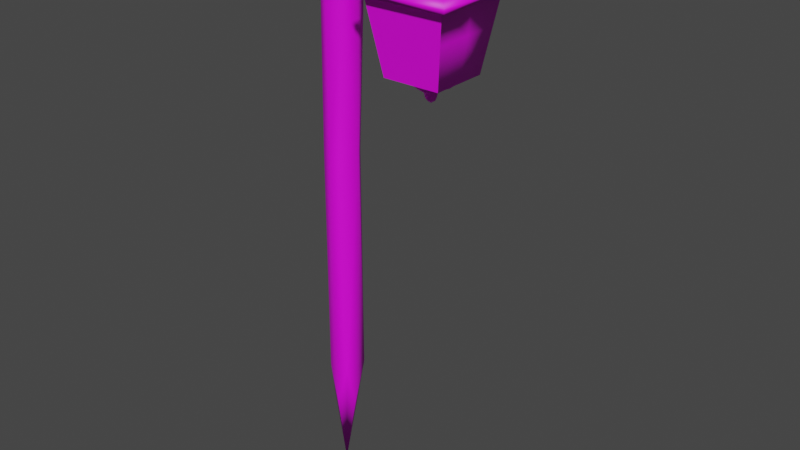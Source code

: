 # Source: soulLamp.blend  (saved by Blender 3.6.13; exported with 4.5.12 LTS)
import bpy
from mathutils import Matrix  # noqa: F401  (used for matrix-valued properties, if any)

bpy.ops.wm.read_factory_settings(use_empty=True)
scene = bpy.context.scene
scene.name = 'Scene'

# ---- collections
col_collection = bpy.data.collections.new('Collection'); scene.collection.children.link(col_collection)

# ---- images (referenced by path relative to the original .blend; pixels are not part of the script)
import os
ASSET_DIR = os.environ.get("B2B_ASSET_DIR", "")  # directory of the original .blend (textures are referenced by path, not embedded)
HERE = os.path.dirname(os.path.abspath(__file__))  # packed textures are extracted next to this script under _unpacked/

def load_image(name, relpath, width, height, colorspace="sRGB"):
    """Load a texture the original file referenced (path relative to the .blend, or extracted next to this script)."""
    p = next((c for c in (os.path.join(HERE, relpath), os.path.join(ASSET_DIR, relpath)) if relpath and os.path.exists(c)), "")
    if p:
        img = bpy.data.images.load(p, check_existing=True)
        img.name = name
    else:  # same state as the original file: an image datablock whose file is absent (Cycles renders it pink)
        img = bpy.data.images.new(name, width, height)
        img.source = "FILE"
        img.filepath = "//" + (relpath or name)
    img.colorspace_settings.name = colorspace
    return img
img_poorlycutwood_jpg = load_image('PoorlyCutWood.jpg', 'PoorlyCutWood.jpg', 1024, 1024, 'sRGB')
img_lanternside_png = load_image('LanternSide.png', 'LanternSide.png', 1024, 1024, 'sRGB')

# ---- materials (node trees are filled in below, after node groups)
mat_wood = bpy.data.materials.new('Wood')
mat_wood.use_transparent_shadow = False
mat_lanternside = bpy.data.materials.new('LanternSide')
mat_lanternside.use_transparent_shadow = False

# ---- material node trees
mat_wood.use_nodes = True; mat_wood.node_tree.nodes.clear()
_N = mat_wood.node_tree.nodes; _L = mat_wood.node_tree.links
n0 = _N.new('ShaderNodeBsdfPrincipled'); n0.name = 'Principled BSDF'; n0.location = (10, 300)
n0.distribution = 'GGX'
n0.subsurface_method = 'RANDOM_WALK_SKIN'
n0.inputs[3].default_value = 1.45
n0.inputs[27].default_value = (0.0, 0.0, 0.0, 1.0)
n0.inputs[28].default_value = 1.0
n1 = _N.new('ShaderNodeOutputMaterial'); n1.name = 'Material Output'; n1.location = (300, 300)
n2 = _N.new('ShaderNodeTexImage'); n2.name = 'Image Texture'; n2.location = (-280, 280)
n2.image = img_poorlycutwood_jpg
_L.new(n0.outputs[0], n1.inputs[0])
_L.new(n2.outputs[0], n0.inputs[0])
n1.is_active_output = True
mat_lanternside.use_nodes = True; mat_lanternside.node_tree.nodes.clear()
_N = mat_lanternside.node_tree.nodes; _L = mat_lanternside.node_tree.links
n0 = _N.new('ShaderNodeBsdfPrincipled'); n0.name = 'Principled BSDF'; n0.location = (10, 300)
n0.distribution = 'GGX'
n0.subsurface_method = 'RANDOM_WALK_SKIN'
n0.inputs[3].default_value = 1.45
n0.inputs[27].default_value = (0.0, 0.0, 0.0, 1.0)
n0.inputs[28].default_value = 1.0
n1 = _N.new('ShaderNodeOutputMaterial'); n1.name = 'Material Output'; n1.location = (300, 300)
n2 = _N.new('ShaderNodeTexImage'); n2.name = 'Image Texture'; n2.location = (-280, 280)
n2.image = img_lanternside_png
_L.new(n0.outputs[0], n1.inputs[0])
_L.new(n2.outputs[0], n0.inputs[0])
n1.is_active_output = True

# ---- world
world_world = bpy.data.worlds.new('World'); scene.world = world_world
world_world.use_nodes = True; world_world.node_tree.nodes.clear()
_N = world_world.node_tree.nodes; _L = world_world.node_tree.links
n0 = _N.new('ShaderNodeOutputWorld'); n0.name = 'World Output'; n0.location = (300, 300)
n1 = _N.new('ShaderNodeBackground'); n1.name = 'Background'; n1.location = (10, 300)
n1.inputs[0].default_value = (0.05088, 0.05088, 0.05088, 1.0)
_L.new(n1.outputs[0], n0.inputs[0])
n0.is_active_output = True
world_world.color = (0.05088, 0.05088, 0.05088)
world_world.use_sun_shadow = False
world_world.sun_shadow_jitter_overblur = 0.0

# ---- meshes
me_soullamp = bpy.data.meshes.new('soullamp')
me_soullamp.from_pydata([(-1.118, 1.522, 0.0278), (-1.105, -2.921, 0.1421), (-0.8926, -2.921, 0.1421), (-0.8018, 1.611, 0.1368), (-1.041, 1.522, -0.0944), (-1.105, -2.921, -0.1123), (-0.8926, -2.921, -0.1123), (-0.8018, 1.611, -0.107), (-0.8264, 0.8228, -0.1146), (-1.088, 0.6866, -0.107), (-1.088, 0.6866, 0.1368), (-0.8264, 0.8228, 0.1444), (0.2039, 1.392, -0.0944), (0.1677, 1.535, -0.0944), (0.1677, 1.535, 0.1242), (0.2039, 1.392, 0.0278), (-0.2978, 1.436, 0.1368), (-0.3073, 1.623, 0.1368), (-0.3073, 1.623, -0.107), (-0.2978, 1.436, -0.107), (-0.9986, -4.067, 0.0631), (-1.042, 1.622, -0.0333), (-0.9986, -0.6496, -0.145), (-0.982, 1.463, -0.145), (-1.148, -0.6496, 0.0631), (-1.115, 1.428, -0.0333), (-0.9986, -0.6496, 0.1748), (-0.982, 1.463, 0.1748), (0.3359, 1.435, 0.0631), (-0.8488, -0.6496, -0.0333), (0.0048, 1.498, 0.1748), (-0.6975, 1.53, 0.1748), (-0.0176, 1.629, 0.0631), (-0.5876, 1.693, -0.0333), (0.0048, 1.498, -0.145), (-0.6975, 1.53, -0.145), (-0.6734, 1.381, -0.0333), (0.0271, 1.368, -0.0333), (-0.9986, -3.308, -0.1345), (-0.8629, -3.308, 0.0631), (-0.9986, -3.308, 0.1643), (-1.134, -3.308, 0.0631), (-0.9704, 1.575, -0.1115), (-1.134, 1.536, -0.0333), (-1.047, 1.575, 0.1413), (-0.8054, 1.672, -0.0333), (-0.8938, -0.6496, -0.1115), (-1.104, -0.6496, -0.1115), (-0.9937, 0.7659, -0.145), (-1.075, 1.439, -0.1115), (-0.8104, 1.498, -0.145), (-1.104, -0.6496, 0.1413), (-1.138, 0.7553, -0.0333), (-1.075, 1.439, 0.1413), (-0.8938, -0.6496, 0.1413), (-0.9937, 0.7659, 0.1748), (-0.8104, 1.498, 0.1748), (0.2366, 1.454, -0.1115), (0.212, 1.545, 0.0631), (0.2366, 1.454, 0.1413), (0.2612, 1.363, -0.0333), (-0.8187, 0.7312, -0.0333), (0.0204, 1.407, 0.1413), (-0.0109, 1.59, 0.1413), (-0.3054, 1.533, 0.1748), (-0.5876, 1.644, 0.1413), (-0.6802, 1.429, 0.1413), (-0.0109, 1.59, -0.1115), (-0.3121, 1.674, 0.0631), (-0.5876, 1.644, -0.1115), (0.0204, 1.407, -0.1115), (-0.3054, 1.533, -0.145), (-0.6802, 1.429, -0.1115), (-0.2987, 1.393, -0.0333)], [], [(5, 38, 20, 41), (6, 39, 20, 38), (2, 40, 20, 39), (1, 41, 20, 40), (7, 42, 21, 45), (4, 43, 21, 42), (0, 44, 21, 43), (3, 45, 21, 44), (8, 46, 22, 48), (6, 38, 22, 46), (5, 47, 22, 38), (9, 48, 22, 47), (9, 49, 23, 48), (4, 42, 23, 49), (7, 50, 23, 42), (8, 48, 23, 50), (9, 47, 24, 52), (5, 41, 24, 47), (1, 51, 24, 41), (10, 52, 24, 51), (10, 53, 25, 52), (0, 43, 25, 53), (4, 49, 25, 43), (9, 52, 25, 49), (10, 51, 26, 55), (1, 40, 26, 51), (2, 54, 26, 40), (11, 55, 26, 54), (11, 56, 27, 55), (3, 44, 27, 56), (0, 53, 27, 44), (10, 55, 27, 53), (12, 57, 28, 60), (13, 58, 28, 57), (14, 59, 28, 58), (15, 60, 28, 59), (11, 54, 29, 61), (2, 39, 29, 54), (6, 46, 29, 39), (8, 61, 29, 46), (16, 62, 30, 64), (15, 59, 30, 62), (14, 63, 30, 59), (17, 64, 30, 63), (17, 65, 31, 64), (3, 56, 31, 65), (11, 66, 31, 56), (16, 64, 31, 66), (17, 63, 32, 68), (14, 58, 32, 63), (13, 67, 32, 58), (18, 68, 32, 67), (18, 69, 33, 68), (7, 45, 33, 69), (3, 65, 33, 45), (17, 68, 33, 65), (18, 67, 34, 71), (13, 57, 34, 67), (12, 70, 34, 57), (19, 71, 34, 70), (19, 72, 35, 71), (8, 50, 35, 72), (7, 69, 35, 50), (18, 71, 35, 69), (16, 66, 36, 73), (11, 61, 36, 66), (8, 72, 36, 61), (19, 73, 36, 72), (19, 70, 37, 73), (12, 60, 37, 70), (15, 62, 37, 60), (16, 73, 37, 62)])
me_soullamp.polygons.foreach_set('use_smooth', [True] * 72)
_uv = me_soullamp.uv_layers.new(name='UVMap')
_uv.uv.foreach_set('vector', [-4.626, 0.7537, -5.81, 0.6344, -8.057, 0.03585, -5.761, 0.3424, 5.417, 2.864, 6.574, 2.793, 8.875, 3.118, 6.603, 3.06, 5.789, -0.6408, 6.987, -0.4814, 9.094, 0.06068, 6.829, -0.3317, 5.961, -0.8964, 7.05, -0.6591, 9.094, 0.06068, 6.987, -0.4814, -4.045, 3.433, -4.541, 3.385, -4.76, 3.236, -4.063, 3.313, 8.091, 0.2934, 8.064, 0.1671, 8.377, 0.3038, 8.295, 0.3972, 8.631, 2.531, 8.779, 2.419, 8.907, 2.673, 8.672, 2.615, -4.026, 3.113, -4.063, 3.313, -4.76, 3.236, -4.751, 3.022, 6.197, 0.5388, 1.858, 0.3223, 1.793, 0.1722, 5.925, 0.2957, -4.764, 0.1368, -5.963, -0.04629, 1.793, 0.1722, 1.858, 0.3223, -4.904, -0.163, 1.72, 0.02574, 1.793, 0.1722, -5.963, -0.04629, 5.626, 0.1576, 5.925, 0.2957, 1.793, 0.1722, 1.72, 0.02574, 5.626, 0.1576, 7.829, 0.2377, 7.967, 0.3698, 5.925, 0.2957, 8.091, 0.2934, 8.295, 0.3972, 7.967, 0.3698, 7.829, 0.2377, 8.513, 0.639, 8.18, 0.6152, 7.967, 0.3698, 8.295, 0.3972, 6.197, 0.5388, 5.925, 0.2957, 7.967, 0.3698, 8.18, 0.6152, 6.124, 2.347, 2.144, 1.758, 2.168, 1.516, 6.347, 2.269, -4.626, 0.7537, -5.761, 0.3424, 2.168, 1.516, 2.144, 1.758, -4.607, 0.4155, 2.163, 1.422, 2.168, 1.516, -5.761, 0.3424, 6.142, 2.023, 6.347, 2.269, 2.168, 1.516, 2.163, 1.422, 6.142, 2.023, 8.381, 2.353, 8.346, 2.571, 6.347, 2.269, 8.631, 2.531, 8.672, 2.615, 8.346, 2.571, 8.381, 2.353, 8.602, 2.71, 8.362, 2.689, 8.346, 2.571, 8.672, 2.615, 6.124, 2.347, 6.347, 2.269, 8.346, 2.571, 8.362, 2.689, -4.3, -3.521, -0.4903, -2.559, -0.5597, -2.428, -4.584, -3.46, 5.961, -0.8964, 6.987, -0.4814, -0.5597, -2.428, -0.4903, -2.559, 5.789, -0.6408, -0.6609, -2.306, -0.5597, -2.428, 6.987, -0.4814, -4.897, -3.304, -4.584, -3.46, -0.5597, -2.428, -0.6609, -2.306, -4.897, -3.304, -6.812, -3.775, -6.575, -3.957, -4.584, -3.46, -7.16, -3.853, -6.854, -4.122, -6.575, -3.957, -6.812, -3.775, -6.7, -4.184, -6.445, -4.056, -6.575, -3.957, -6.854, -4.122, -4.3, -3.521, -4.584, -3.46, -6.575, -3.957, -6.445, -4.056, -7.607, -1.044, -7.551, -0.9481, -8.063, -1.022, -7.785, -1.097, -1.135, 3.831, -0.9926, 3.639, -0.5994, 3.728, -0.9135, 3.91, -7.738, -2.63, -7.556, -2.485, -7.62, -2.362, -7.832, -2.592, 2.639, 4.263, 2.457, 4.322, 2.255, 4.156, 2.562, 4.093, -5.718, 0.9168, -1.317, 1.551, -1.345, 1.787, -5.462, 1.196, 5.437, 2.52, 6.574, 2.793, -1.345, 1.787, -1.317, 1.551, 5.417, 2.864, -1.337, 1.892, -1.345, 1.787, 6.574, 2.793, -5.738, 1.267, -5.462, 1.196, -1.345, 1.787, -1.337, 1.892, -7.073, -3.117, -7.246, -2.711, -7.477, -2.792, -7.324, -3.192, 2.639, 4.263, 2.562, 4.093, 3.265, 4.147, 3.2, 4.189, -7.738, -2.63, -7.741, -2.883, -7.477, -2.792, -7.556, -2.485, -7.595, -3.265, -7.324, -3.192, -7.477, -2.792, -7.741, -2.883, -7.595, -3.265, -7.425, -3.618, -6.997, -3.663, -7.324, -3.192, -7.16, -3.853, -6.812, -3.775, -6.997, -3.663, -7.425, -3.618, -4.897, -3.304, -6.74, -3.572, -6.997, -3.663, -6.812, -3.775, -7.073, -3.117, -7.324, -3.192, -6.997, -3.663, -6.74, -3.572, -2.553, 3.307, -1.661, 3.431, -1.696, 3.517, -2.584, 3.383, -1.118, 3.545, -0.9926, 3.639, -1.696, 3.517, -1.661, 3.431, -1.135, 3.831, -1.681, 3.763, -1.696, 3.517, -0.9926, 3.639, -2.572, 3.627, -2.584, 3.383, -1.696, 3.517, -1.681, 3.763, -2.572, 3.627, -3.414, 3.513, -3.418, 3.393, -2.584, 3.383, -4.045, 3.433, -4.063, 3.313, -3.418, 3.393, -3.414, 3.513, -4.026, 3.113, -3.394, 3.181, -3.418, 3.393, -4.063, 3.313, -2.553, 3.307, -2.584, 3.383, -3.418, 3.393, -3.394, 3.181, 8.872, 1.339, 8.973, 1.755, 8.72, 1.768, 8.617, 1.332, 8.929, 2.004, 8.739, 2.094, 8.72, 1.768, 8.973, 1.755, 8.536, 2.044, 8.459, 1.785, 8.72, 1.768, 8.739, 2.094, 8.335, 1.337, 8.617, 1.332, 8.72, 1.768, 8.459, 1.785, 8.335, 1.337, 8.062, 0.7957, 8.35, 0.7776, 8.617, 1.332, 6.197, 0.5388, 8.18, 0.6152, 8.35, 0.7776, 8.062, 0.7957, 8.513, 0.639, 8.75, 0.9443, 8.35, 0.7776, 8.18, 0.6152, 8.872, 1.339, 8.617, 1.332, 8.35, 0.7776, 8.75, 0.9443, 4.155, 4.333, 5.296, 4.493, 5.252, 4.728, 4.134, 4.564, -5.718, 0.9168, -5.462, 1.196, -7.441, 0.9181, -7.569, 0.6615, -5.738, 1.267, -7.589, 1.003, -7.441, 0.9181, -5.462, 1.196, 4.132, 4.661, 4.134, 4.564, 5.252, 4.728, 5.273, 4.834, 4.132, 4.661, 3.176, 4.53, 3.157, 4.424, 4.134, 4.564, 2.628, 4.428, 2.457, 4.322, 3.157, 4.424, 3.176, 4.53, 2.639, 4.263, 3.2, 4.189, 3.157, 4.424, 2.457, 4.322, 4.155, 4.333, 4.134, 4.564, 3.157, 4.424, 3.2, 4.189])
me_soullamp.materials.append(mat_wood)
me_soullamp.materials.append(mat_lanternside)
me_soullamp.update()
me_soullamp_001 = bpy.data.meshes.new('soullamp.001')
me_soullamp_001.from_pydata([(-0.142, 0.3149, 0.1341), (-0.142, 0.2213, 0.1341), (0.1401, 0.2213, 0.1341), (0.1401, 0.3149, 0.1341), (-0.142, 0.3149, -0.1258), (-0.142, 0.2213, -0.1258), (0.1401, 0.2213, -0.1258), (-0.001, 0.2681, 0.2419), (-0.001, 0.2681, -0.2336), (-0.259, 0.2681, 0.0042), (-0.001, 0.2141, 0.0042), (0.2571, 0.2681, 0.0042), (-0.1816, 0.2681, 0.1706), (-0.001, 0.2082, 0.1706), (0.1797, 0.2681, 0.1706), (-0.001, 0.328, 0.1706), (0.1797, 0.2681, -0.1623), (-0.001, 0.2082, -0.1623), (-0.1816, 0.2681, -0.1623), (-0.1816, 0.2082, 0.0042), (-0.1816, 0.328, 0.0042), (0.1797, 0.2082, 0.0042), (-0.0465, 1.383, 0.0324), (-0.0465, 1.277, 0.0324), (0.0559, 1.277, 0.0324), (0.0559, 1.383, 0.0324), (-0.0465, 1.383, -0.0033), (-0.0465, 1.277, -0.0033), (0.0559, 1.277, -0.0033), (0.0559, 1.383, -0.0033), (0.0047, 1.33, 0.0472), (0.0047, 1.33, -0.0181), (-0.089, 1.33, 0.0146), (0.0047, 1.233, 0.0146), (0.0984, 1.33, 0.0146), (0.0047, 1.427, 0.0146), (-0.0609, 1.33, 0.0374), (0.0047, 1.263, 0.0374), (0.0703, 1.33, 0.0374), (0.0047, 1.398, 0.0374), (0.0703, 1.33, -0.0083), (0.0047, 1.263, -0.0083), (-0.0609, 1.33, -0.0083), (0.0047, 1.398, -0.0083), (-0.0609, 1.263, 0.0146), (-0.0609, 1.398, 0.0146), (0.0703, 1.263, 0.0146), (0.0703, 1.398, 0.0146), (-0.0691, 0.2512, 0.0767), (-0.0338, 0.0917, 0.0435), (0.0354, 0.0917, 0.0435), (0.0707, 0.2512, 0.0767), (-0.0691, 0.2512, -0.0544), (-0.0338, 0.0917, -0.0212), (0.0354, 0.0917, -0.0212), (0.0707, 0.2512, -0.0544), (0.0008, 0.1427, 0.0704), (0.0008, 0.1427, -0.0481), (-0.0625, 0.1427, 0.0112), (0.0008, 0.0494, 0.0112), (0.064, 0.1427, 0.0112), (-0.0435, 0.1427, 0.0526), (0.0008, 0.0774, 0.0526), (0.0451, 0.1427, 0.0526), (0.0008, 0.2801, 0.095), (0.0451, 0.1427, -0.0303), (0.0008, 0.0774, -0.0303), (-0.0435, 0.1427, -0.0303), (0.0008, 0.2801, -0.0727), (-0.0435, 0.0774, 0.0112), (-0.0888, 0.2801, 0.0112), (0.0451, 0.0774, 0.0112), (0.0903, 0.2801, 0.0112), (0.1197, 0.1792, 0.0112), (0.0857, 0.1723, -0.0684), (0.0008, 0.1792, -0.1002), (-0.0841, 0.1723, -0.0684), (-0.1181, 0.1792, 0.0112), (-0.0841, 0.1723, 0.0907), (0.0008, 0.1792, 0.1225), (0.0857, 0.1723, 0.0907), (-0.2765, 0.2741, 0.2765), (0.2765, 0.2741, 0.2765), (0.0, 0.6799, 0.3412), (0.0, 0.2741, 0.2765), (0.3412, 0.6799, 0.3412), (-0.3412, 0.6799, 0.3412), (-0.3988, 1.042, 0.3988), (0.3988, 1.042, 0.3988), (0.0, 1.042, 0.3988), (-0.2765, 0.2741, 0.2765), (0.2765, 0.2741, 0.2765), (-0.4058, 1.086, 0.4058), (0.4058, 1.086, 0.4058), (-0.4058, 1.086, -0.4058), (0.4058, 1.086, -0.4058), (-0.2765, 0.2741, -0.2765), (0.2765, 0.2741, -0.2765), (0.0, 1.293, 0.0), (0.0, 0.6799, -0.3412), (0.0, 0.2741, 0.0), (-0.3412, 0.6799, 0.0), (0.3412, 0.6799, 0.0), (0.0, 0.2741, 0.2765), (0.3412, 0.6799, 0.3412), (0.0, 1.086, 0.4058), (-0.3412, 0.6799, 0.3412), (0.4058, 1.086, 0.0), (0.0, 1.086, -0.4058), (-0.4058, 1.086, 0.0), (0.3412, 0.6799, -0.3412), (0.0, 0.2741, -0.2765), (-0.3412, 0.6799, -0.3412), (0.2765, 0.2741, 0.0), (-0.2765, 0.2741, 0.0), (-0.3988, 1.042, 0.3988), (-0.3988, 1.042, 0.0), (-0.3988, 1.042, -0.3988), (0.0, 1.042, -0.3988), (0.3988, 1.042, -0.3988), (0.3988, 1.042, 0.0), (0.3988, 1.042, 0.3988), (0.0, 1.042, 0.3988), (0.0, 1.022, 0.4745), (-0.4745, 1.022, 0.4745), (-0.4664, 0.9711, 0.4664), (0.0, 0.9711, 0.4664), (0.4745, 1.022, 0.4745), (0.4664, 0.9711, 0.4664), (0.4745, 1.022, 0.0), (0.4664, 0.9711, 0.0), (0.4745, 1.022, -0.4745), (0.4664, 0.9711, -0.4664), (0.0, 1.022, -0.4745), (0.0, 0.9711, -0.4664), (-0.4745, 1.022, -0.4745), (-0.4664, 0.9711, -0.4664), (-0.4745, 1.022, 0.0), (-0.4664, 0.9711, 0.0)], [], [(0, 12, 7, 15), (1, 13, 7, 12), (2, 14, 7, 13), (3, 15, 7, 14), (6, 17, 8, 16), (5, 18, 8, 17), (4, 18, 9, 20), (5, 19, 9, 18), (1, 12, 9, 19), (0, 20, 9, 12), (5, 17, 10, 19), (6, 21, 10, 17), (2, 13, 10, 21), (1, 19, 10, 13), (6, 16, 11, 21), (2, 21, 11, 14), (22, 36, 30, 39), (23, 37, 30, 36), (24, 38, 30, 37), (25, 39, 30, 38), (29, 40, 31, 43), (28, 41, 31, 40), (27, 42, 31, 41), (26, 43, 31, 42), (26, 42, 32, 45), (27, 44, 32, 42), (23, 36, 32, 44), (22, 45, 32, 36), (27, 41, 33, 44), (28, 46, 33, 41), (24, 37, 33, 46), (23, 44, 33, 37), (28, 40, 34, 46), (29, 47, 34, 40), (25, 38, 34, 47), (24, 46, 34, 38), (29, 43, 35, 47), (26, 45, 35, 43), (22, 39, 35, 45), (25, 47, 35, 39), (49, 62, 56, 61), (50, 63, 56, 62), (54, 66, 57, 65), (53, 67, 57, 66), (53, 69, 58, 67), (49, 61, 58, 69), (53, 66, 59, 69), (54, 71, 59, 66), (50, 62, 59, 71), (49, 69, 59, 62), (54, 65, 60, 71), (50, 71, 60, 63), (73, 60, 65, 74), (74, 55, 72, 73), (74, 65, 57, 75), (75, 68, 55, 74), (75, 57, 67, 76), (76, 52, 68, 75), (76, 67, 58, 77), (77, 70, 52, 76), (77, 58, 61, 78), (78, 48, 70, 77), (78, 61, 56, 79), (79, 64, 48, 78), (79, 56, 63, 80), (80, 51, 64, 79), (73, 72, 51, 80), (80, 63, 60, 73), (81, 84, 83, 86), (82, 85, 83, 84), (89, 83, 85, 88), (87, 86, 83, 89), (92, 105, 98, 109), (93, 107, 98, 105), (95, 108, 98, 107), (94, 109, 98, 108), (97, 111, 99, 110), (96, 112, 99, 111), (96, 111, 100, 114), (97, 113, 100, 111), (91, 103, 100, 113), (90, 114, 100, 103), (96, 114, 101, 112), (90, 106, 101, 114), (91, 113, 102, 104), (97, 110, 102, 113), (125, 124, 137, 138), (116, 101, 106, 115), (138, 137, 135, 136), (117, 112, 101, 116), (136, 135, 133, 134), (118, 99, 112, 117), (134, 133, 131, 132), (119, 110, 99, 118), (132, 131, 129, 130), (120, 102, 110, 119), (130, 129, 127, 128), (121, 104, 102, 120), (128, 127, 123, 126), (126, 123, 124, 125), (124, 123, 105, 92), (126, 125, 115, 122), (123, 127, 93, 105), (128, 126, 122, 121), (127, 129, 107, 93), (130, 128, 121, 120), (129, 131, 95, 107), (132, 130, 120, 119), (131, 133, 108, 95), (134, 132, 119, 118), (133, 135, 94, 108), (136, 134, 118, 117), (135, 137, 109, 94), (138, 136, 117, 116), (137, 124, 92, 109), (125, 138, 116, 115)])
me_soullamp_001.polygons.foreach_set('use_smooth', [True] * 116)
me_soullamp_001.polygons.foreach_set('material_index', [1, 1, 1, 1, 1, 1, 1, 1, 1, 1, 1, 1, 1, 1, 1, 1, 1, 1, 1, 1, 1, 1, 1, 1, 1, 1, 1, 1, 1, 1, 1, 1, 1, 1, 1, 1, 0, 0, 0, 0, 1, 1, 1, 1, 1, 1, 1, 1, 1, 1, 1, 1, 1, 1, 1, 1, 1, 1, 1, 1, 1, 1, 1, 1, 1, 1, 1, 1, 1, 1, 1, 1, 1, 1, 1, 1, 1, 1, 1, 1, 1, 1, 1, 1, 1, 1, 1, 1, 1, 1, 1, 1, 1, 1, 1, 1, 1, 1, 1, 1, 1, 1, 1, 1, 1, 1, 1, 1, 1, 1, 1, 1, 1, 1, 1, 1])
_uv = me_soullamp_001.uv_layers.new(name='UVMap')
_uv.uv.foreach_set('vector', [0.7945, 0.9258, 0.7827, 0.9338, 0.782, 0.8943, 0.7974, 0.8952, 1.038, 0.8633, 1.034, 0.8318, 1.049, 0.8265, 1.049, 0.8687, 1.015, 0.8064, 1.02, 0.7958, 1.049, 0.8265, 1.034, 0.8318, 0.7974, 0.8646, 0.7974, 0.8952, 0.782, 0.8943, 0.7865, 0.8554, 0.9627, 0.8272, 0.9664, 0.8585, 0.9529, 0.8647, 0.9529, 0.8225, 0.9852, 0.8842, 0.9816, 0.8954, 0.9529, 0.8647, 0.9664, 0.8585, 0.7377, 0.9268, 0.7427, 0.9352, 0.7133, 0.9372, 0.7154, 0.925, 0.8926, 0.9575, 0.9218, 0.955, 0.9288, 0.9711, 0.889, 0.9688, 1.038, 0.8633, 1.049, 0.8687, 1.021, 0.8977, 1.014, 0.8817, 0.6558, 0.9258, 0.6775, 0.944, 0.6748, 0.9599, 0.6482, 0.9311, 0.8926, 0.9575, 0.8738, 0.9319, 0.9075, 0.9186, 0.9218, 0.955, 0.9627, 0.8272, 0.9856, 0.8087, 1.0, 0.8452, 0.9664, 0.8585, 0.9887, 0.833, 1.007, 0.8585, 0.9736, 0.8719, 0.9591, 0.8354, 1.038, 0.8633, 1.014, 0.8817, 1.0, 0.8452, 1.034, 0.8318, 0.9627, 0.8272, 0.9529, 0.8225, 0.9803, 0.7935, 0.9856, 0.8087, 0.9887, 0.833, 0.9591, 0.8354, 0.9538, 0.8202, 0.9936, 0.8224, 0.3755, 0.8836, 0.3742, 0.8927, 0.3641, 0.8886, 0.3686, 0.8781, 0.3686, 0.8995, 0.3598, 0.8985, 0.3641, 0.8886, 0.3742, 0.8927, 0.353, 0.8927, 0.3542, 0.884, 0.3641, 0.8886, 0.3598, 0.8985, 0.36, 0.8768, 0.3686, 0.8781, 0.3641, 0.8886, 0.3542, 0.884, 0.4758, 0.8984, 0.4733, 0.8897, 0.4842, 0.8896, 0.4843, 0.9007, 0.4755, 0.8808, 0.484, 0.8782, 0.4842, 0.8896, 0.4733, 0.8897, 0.4925, 0.8805, 0.495, 0.8893, 0.4842, 0.8896, 0.484, 0.8782, 0.4928, 0.8981, 0.4843, 0.9007, 0.4842, 0.8896, 0.495, 0.8893, 0.9796, 0.4128, 0.9796, 0.4214, 0.975, 0.4209, 0.9763, 0.41, 0.9788, 0.4303, 0.9754, 0.4325, 0.975, 0.4209, 0.9796, 0.4214, 0.3686, 0.8995, 0.3742, 0.8927, 0.3787, 0.894, 0.37, 0.9023, 0.3755, 0.8836, 0.3789, 0.8819, 0.3787, 0.894, 0.3742, 0.8927, 0.4925, 0.8805, 0.484, 0.8782, 0.4838, 0.8732, 0.4947, 0.8778, 0.4755, 0.8808, 0.473, 0.8782, 0.4838, 0.8732, 0.484, 0.8782, 0.353, 0.8927, 0.3598, 0.8985, 0.3582, 0.9023, 0.3501, 0.8936, 0.9018, 0.967, 0.9047, 0.9645, 0.9057, 0.9756, 0.9017, 0.9756, 0.4755, 0.8808, 0.4733, 0.8897, 0.4685, 0.8896, 0.473, 0.8782, 0.4758, 0.8984, 0.4733, 0.9007, 0.4685, 0.8896, 0.4733, 0.8897, 0.36, 0.8768, 0.3542, 0.884, 0.3503, 0.8815, 0.359, 0.8732, 0.353, 0.8927, 0.3501, 0.8936, 0.3503, 0.8815, 0.3542, 0.884, 0.9794, 0.4657, 0.9798, 0.4744, 0.975, 0.4748, 0.9759, 0.4636, 0.9798, 0.4827, 0.9764, 0.4853, 0.975, 0.4748, 0.9798, 0.4744, 0.3755, 0.8836, 0.3686, 0.8781, 0.3708, 0.8732, 0.3789, 0.8819, 0.36, 0.8768, 0.359, 0.8732, 0.3708, 0.8732, 0.3686, 0.8781, 0.7854, 0.9918, 0.782, 0.9843, 0.7954, 0.9842, 0.796, 0.9939, 0.8808, 0.9972, 0.8914, 0.995, 0.8908, 1.005, 0.8774, 1.005, 0.211, 1.003, 0.2079, 0.9954, 0.2222, 0.995, 0.2222, 1.005, 0.3593, 0.9585, 0.3678, 0.9567, 0.3681, 0.9639, 0.3572, 0.9642, 0.8551, 0.977, 0.8527, 0.9714, 0.8637, 0.9706, 0.8637, 0.978, 0.8602, 0.9983, 0.8713, 0.9957, 0.8719, 1.004, 0.8575, 1.005, 0.294, 0.9903, 0.294, 0.9823, 0.3025, 0.9842, 0.3002, 0.9939, 0.298, 0.9758, 0.3052, 0.9754, 0.3025, 0.9842, 0.294, 0.9823, 0.3116, 0.9794, 0.3114, 0.987, 0.3025, 0.9842, 0.3052, 0.9754, 0.3076, 0.9939, 0.3002, 0.9939, 0.3025, 0.9842, 0.3114, 0.987, 0.6462, 1.011, 0.6574, 1.008, 0.6582, 1.017, 0.6437, 1.018, 0.1806, 0.9916, 0.1774, 0.9847, 0.1919, 0.9839, 0.1919, 0.993, 0.2215, 0.8965, 0.2253, 0.9075, 0.2183, 0.9146, 0.2079, 0.9095, 1.019, 0.7791, 1.007, 0.7767, 1.002, 0.7659, 1.018, 0.7661, 0.2079, 0.9095, 0.2183, 0.9146, 0.2181, 0.925, 0.2081, 0.9293, 0.8691, 0.9195, 0.8527, 0.9193, 0.8576, 0.9076, 0.8706, 0.9053, 0.2081, 0.9293, 0.2181, 0.925, 0.2251, 0.9326, 0.221, 0.944, 0.8706, 0.9334, 0.8576, 0.9308, 0.8527, 0.9193, 0.8691, 0.9195, 0.221, 0.944, 0.2251, 0.9326, 0.235, 0.9332, 0.2398, 0.9447, 0.4848, 0.9458, 0.4685, 0.9447, 0.4735, 0.9334, 0.4864, 0.9318, 0.2398, 0.9447, 0.235, 0.9332, 0.2419, 0.9261, 0.2532, 0.9316, 0.3773, 0.9869, 0.3604, 0.983, 0.3538, 0.9697, 0.3752, 0.9712, 0.2532, 0.9316, 0.2419, 0.9261, 0.2421, 0.9157, 0.2532, 0.912, 0.9443, 0.9366, 0.9217, 0.9366, 0.9272, 0.9213, 0.9446, 0.9181, 0.2532, 0.912, 0.2421, 0.9157, 0.2351, 0.9081, 0.2401, 0.8972, 0.9446, 0.955, 0.9272, 0.9517, 0.9217, 0.9366, 0.9443, 0.9366, 1.074, 0.7357, 1.053, 0.7354, 1.059, 0.721, 1.076, 0.7181, 0.2401, 0.8972, 0.2351, 0.9081, 0.2253, 0.9075, 0.2215, 0.8965, 0.04156, 0.01027, 0.4823, 0.0001089, 0.4854, 0.4683, 0.01035, 0.5982, 0.9924, 0.01663, 0.9857, 0.4067, 0.4854, 0.4683, 0.4823, 0.0001089, 0.4926, 1.0, 0.4854, 0.4683, 0.9857, 0.4067, 0.9621, 0.9865, 0.02968, 1.022, 0.01035, 0.5982, 0.4854, 0.4683, 0.4926, 1.0, 0.854, 0.9907, 0.7676, 0.9792, 0.7822, 0.9467, 0.8668, 0.9529, 0.6813, 0.9677, 0.694, 0.9299, 0.7822, 0.9467, 0.7676, 0.9792, 0.7068, 0.8922, 0.7932, 0.9037, 0.7822, 0.9467, 0.694, 0.9299, 0.8795, 0.9152, 0.8668, 0.9529, 0.7822, 0.9467, 0.7932, 0.9037, 0.01568, 0.003679, 0.493, 0.001996, 0.5031, 0.4296, -0.01258, 0.5335, 0.9935, 0.009205, 1.0, 0.4512, 0.5031, 0.4296, 0.493, 0.001996, 0.9524, 0.2893, 1.012, 0.2894, 1.012, 0.3495, 0.9524, 0.3493, 1.072, 0.2896, 1.072, 0.3496, 1.012, 0.3495, 1.012, 0.2894, 1.072, 0.4097, 1.012, 0.4095, 1.012, 0.3495, 1.072, 0.3496, 0.9524, 0.4093, 0.9524, 0.3493, 1.012, 0.3495, 1.012, 0.4095, 0.008153, 0.01453, 0.4625, 0.009464, 0.4335, 0.463, 0.004424, 0.5417, 1.003, 0.01329, 1.005, 0.4821, 0.4335, 0.463, 0.4625, 0.009464, 0.02261, -0.007482, 0.513, -0.000824, 0.4745, 0.4862, -0.001592, 0.5146, 0.9935, 0.003611, 0.9836, 0.4467, 0.4745, 0.4862, 0.513, -0.000824, 1.04, 0.1683, 1.032, 0.1695, 1.032, 0.1013, 1.04, 0.1012, 0.5004, 0.9958, 0.4335, 0.463, 1.005, 0.4821, 0.9911, 0.9855, 1.04, 0.1012, 1.032, 0.1013, 1.032, 0.0331, 1.04, 0.03416, 0.0163, 0.9927, 0.004424, 0.5417, 0.4335, 0.463, 0.5004, 0.9958, 1.029, -0.1341, 1.037, -0.1353, 1.037, -0.06595, 1.029, -0.06592, 0.4713, 0.9993, 0.5031, 0.4296, 1.0, 0.4512, 0.9897, 0.9729, 1.029, -0.06592, 1.037, -0.06595, 1.037, 0.003399, 1.029, 0.002249, 0.03555, 1.028, -0.01258, 0.5335, 0.5031, 0.4296, 0.4713, 0.9993, 1.029, 0.3224, 1.037, 0.3212, 1.037, 0.3905, 1.029, 0.3906, 0.4891, 0.9986, 0.4745, 0.4862, 0.9836, 0.4467, 0.9988, 0.9974, 1.029, 0.3906, 1.037, 0.3905, 1.037, 0.4599, 1.029, 0.4588, 0.002462, 1.004, -0.001592, 0.5146, 0.4745, 0.4862, 0.4891, 0.9986, 0.9631, 0.002312, 0.9559, 0.003522, 0.9559, -0.06589, 0.9631, -0.06591, 0.9631, -0.06591, 0.9559, -0.06589, 0.9559, -0.1353, 0.9631, -0.1341, 0.9559, -0.1353, 0.9559, -0.06589, 0.9451, -0.06598, 0.9451, -0.1253, 1.002, 0.3893, 1.002, 0.4575, 0.991, 0.448, 0.991, 0.3897, 0.9559, -0.06589, 0.9559, 0.003522, 0.9451, -0.006613, 0.9451, -0.06598, 1.002, 0.3212, 1.002, 0.3893, 0.991, 0.3897, 0.991, 0.3315, 0.6639, 0.9706, 0.6788, 0.9264, 0.694, 0.9299, 0.6813, 0.9677, 1.005, 0.1002, 1.005, 0.1672, 0.9939, 0.1592, 0.9939, 0.1018, 0.6788, 0.9264, 0.6938, 0.8822, 0.7068, 0.8922, 0.694, 0.9299, 1.005, 0.0331, 1.005, 0.1002, 0.9939, 0.1018, 0.9939, 0.04449, 0.6938, 0.8822, 0.7948, 0.8957, 0.7932, 0.9037, 0.7068, 0.8922, 1.026, 0.6201, 1.026, 0.6883, 1.016, 0.6779, 1.016, 0.6196, 0.7948, 0.8957, 0.8958, 0.9091, 0.8795, 0.9152, 0.7932, 0.9037, 1.026, 0.552, 1.026, 0.6201, 1.016, 0.6196, 1.016, 0.5613, 0.8958, 0.9091, 0.8808, 0.9533, 0.8668, 0.9529, 0.8795, 0.9152, 1.002, -0.06711, 1.002, 0.001085, 0.9905, -0.008512, 0.9905, -0.06682, 0.8808, 0.9533, 0.8659, 0.9974, 0.854, 0.9907, 0.8668, 0.9529, 1.002, -0.1353, 1.002, -0.06711, 0.9905, -0.06682, 0.9905, -0.1251])
me_soullamp_001.materials.append(mat_wood)
me_soullamp_001.materials.append(mat_lanternside)
me_soullamp_001.update()

# ---- objects
ob_soullamp = bpy.data.objects.new('soullamp', me_soullamp)
ob_soullamp_001 = bpy.data.objects.new('soullamp.001', me_soullamp_001)

# ---- transforms, parenting, visibility, modifiers, constraints
ob_soullamp.location = (0.0, 0.0, 0.0)
ob_soullamp.rotation_euler = (1.571, -0.0, 0.0)
ob_soullamp_001.location = (0.0, 0.0, 0.0)
ob_soullamp_001.rotation_euler = (1.571, -0.0, 0.0)

# ---- collection membership
col_collection.objects.link(ob_soullamp)
col_collection.objects.link(ob_soullamp_001)

# ---- scene / render settings (as saved in the file)
scene.frame_start = 1; scene.frame_end = 250; scene.frame_set(1)
scene.render.engine = 'BLENDER_EEVEE_NEXT'
scene.cycles.sampling_pattern = 'TABULATED_SOBOL'
scene.cycles.use_light_tree = False
scene.view_settings.view_transform = 'Filmic'
bpy.context.view_layer.update()

# ---- added for rendering (the .blend has no active camera and no usable light): camera, sun
cam_auto = bpy.data.cameras.new('AutoCamera')
cam_auto.lens = 50.0
cam_auto.sensor_width = 36.0
cam_auto.clip_end = 1000.0
ob_auto_camera = bpy.data.objects.new('AutoCamera', cam_auto)
scene.collection.objects.link(ob_auto_camera)
ob_auto_camera.location = (5.26891, -6.7271, 3.29768)
ob_auto_camera.rotation_euler = (1.09748, -7.21219e-08, 0.694738)
scene.camera = ob_auto_camera
light_auto_sun = bpy.data.lights.new('AutoSun', 'SUN')
light_auto_sun.energy = 3.0
light_auto_sun.angle = 0.0523599
ob_auto_sun = bpy.data.objects.new('AutoSun', light_auto_sun)
scene.collection.objects.link(ob_auto_sun)
ob_auto_sun.rotation_euler = (0.872665, 0.174533, 0.523599)
bpy.context.view_layer.update()
